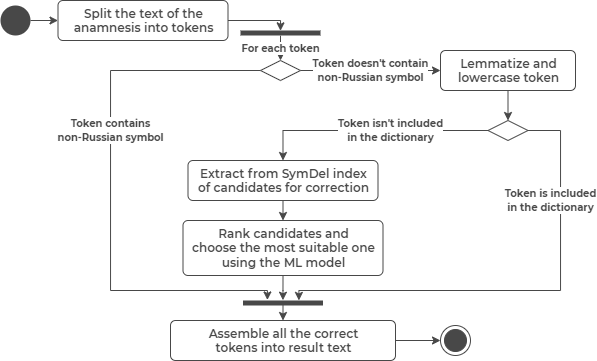

The diagram above was exported from draw.io. Its source (the exported page's mxGraphModel, read from the mxfile embedded in the PNG):
<mxGraphModel dx="399" dy="244" grid="1" gridSize="10" guides="1" tooltips="1" connect="1" arrows="1" fold="1" page="1" pageScale="1" pageWidth="827" pageHeight="1169" math="0" shadow="0">
  <root>
    <mxCell id="0" />
    <mxCell id="1" parent="0" />
    <mxCell id="WbfAhR3PzNlKg7V9zck_-1" style="edgeStyle=orthogonalEdgeStyle;rounded=0;orthogonalLoop=1;jettySize=auto;html=1;exitX=1;exitY=0.5;exitDx=0;exitDy=0;entryX=0;entryY=0.5;entryDx=0;entryDy=0;strokeColor=#484848;" parent="1" source="WbfAhR3PzNlKg7V9zck_-2" target="WbfAhR3PzNlKg7V9zck_-8" edge="1">
      <mxGeometry relative="1" as="geometry">
        <Array as="points" />
        <mxPoint x="247.5" y="264" as="targetPoint" />
      </mxGeometry>
    </mxCell>
    <mxCell id="WbfAhR3PzNlKg7V9zck_-2" value="" style="ellipse;fillColor=#484848;strokeColor=none;" parent="1" vertex="1">
      <mxGeometry x="20" y="145" width="30" height="30" as="geometry" />
    </mxCell>
    <mxCell id="WbfAhR3PzNlKg7V9zck_-8" value="&lt;font color=&quot;#484848&quot;&gt;&lt;b&gt;Split the text of the &lt;br&gt;anamnesis into tokens&lt;/b&gt;&lt;/font&gt;" style="html=1;align=center;verticalAlign=top;rounded=1;absoluteArcSize=1;arcSize=10;dashed=0;fillColor=#FFFFFF;strokeColor=#484848;fontFamily=Montserrat Semibold;" parent="1" vertex="1">
      <mxGeometry x="77.5" y="140" width="170" height="40" as="geometry" />
    </mxCell>
    <mxCell id="WbfAhR3PzNlKg7V9zck_-51" value="&lt;b style=&quot;color: rgb(72 , 72 , 72) ; font-family: &amp;#34;montserrat&amp;#34; ; font-size: x-small ; font-style: normal ; letter-spacing: normal ; text-align: center ; text-indent: 0px ; text-transform: none ; word-spacing: 0px&quot;&gt;For each token&lt;/b&gt;" style="edgeStyle=orthogonalEdgeStyle;rounded=0;orthogonalLoop=1;jettySize=auto;html=1;strokeColor=#484848;exitX=1.031;exitY=0.5;exitDx=0;exitDy=0;exitPerimeter=0;fontFamily=Montserrat Semibold;entryX=0.5;entryY=0;entryDx=0;entryDy=0;" parent="1" source="D_i69omSW4-4UMKgqZ6J-21" target="6UbJSReIe_Cn7X1c4ERg-2" edge="1">
      <mxGeometry x="-0.0039" relative="1" as="geometry">
        <mxPoint x="135" y="210" as="sourcePoint" />
        <mxPoint x="150" y="180" as="targetPoint" />
        <Array as="points" />
        <mxPoint as="offset" />
      </mxGeometry>
    </mxCell>
    <mxCell id="D_i69omSW4-4UMKgqZ6J-5" value="" style="rhombus;strokeColor=#484848;fillColor=#FFFFFF;aspect=fixed;direction=north;rotation=90;fontFamily=Montserrat Semibold;" parent="1" vertex="1">
      <mxGeometry x="517.5" y="250" width="20" height="40" as="geometry" />
    </mxCell>
    <mxCell id="D_i69omSW4-4UMKgqZ6J-7" value="&lt;b style=&quot;border-color: var(--border-color); color: rgb(72, 72, 72); font-family: montserrat; font-size: x-small;&quot;&gt;Token isn't included&lt;br style=&quot;border-color: var(--border-color);&quot;&gt;in the dictionary&lt;/b&gt;&lt;font color=&quot;#484848&quot; face=&quot;montserrat&quot; size=&quot;1&quot;&gt;&lt;b&gt;&lt;br&gt;&lt;/b&gt;&lt;/font&gt;" style="edgeStyle=orthogonalEdgeStyle;rounded=0;orthogonalLoop=1;jettySize=auto;html=1;strokeColor=#484848;exitX=0;exitY=0.5;exitDx=0;exitDy=0;entryX=0.5;entryY=0;entryDx=0;entryDy=0;fontFamily=Montserrat Semibold;" parent="1" source="D_i69omSW4-4UMKgqZ6J-5" target="D_i69omSW4-4UMKgqZ6J-9" edge="1">
      <mxGeometry x="-0.1703" relative="1" as="geometry">
        <mxPoint x="145" y="450" as="sourcePoint" />
        <mxPoint x="210" y="480" as="targetPoint" />
        <Array as="points">
          <mxPoint x="303" y="270" />
        </Array>
        <mxPoint as="offset" />
      </mxGeometry>
    </mxCell>
    <mxCell id="D_i69omSW4-4UMKgqZ6J-8" value="&lt;b style=&quot;border-color: var(--border-color); color: rgb(72, 72, 72); font-family: montserrat; font-size: x-small;&quot;&gt;Token is included &lt;br&gt;in the dictionary&lt;/b&gt;" style="edgeStyle=orthogonalEdgeStyle;rounded=0;orthogonalLoop=1;jettySize=auto;html=1;strokeColor=#484848;exitX=1;exitY=0.5;exitDx=0;exitDy=0;entryX=-0.016;entryY=0.301;entryDx=0;entryDy=0;entryPerimeter=0;fontFamily=Montserrat Semibold;" parent="1" source="D_i69omSW4-4UMKgqZ6J-5" target="D_i69omSW4-4UMKgqZ6J-22" edge="1">
      <mxGeometry x="-0.5581" y="-10" relative="1" as="geometry">
        <mxPoint x="165" y="490" as="sourcePoint" />
        <mxPoint x="80" y="510" as="targetPoint" />
        <Array as="points">
          <mxPoint x="580" y="270" />
          <mxPoint x="580" y="430" />
          <mxPoint x="318" y="430" />
        </Array>
        <mxPoint as="offset" />
      </mxGeometry>
    </mxCell>
    <mxCell id="D_i69omSW4-4UMKgqZ6J-9" value="&lt;font color=&quot;#484848&quot;&gt;&lt;b&gt;Extract from SymDel index &lt;br&gt;of candidates for correction&lt;/b&gt;&lt;/font&gt;" style="html=1;align=center;verticalAlign=top;rounded=1;absoluteArcSize=1;arcSize=10;dashed=0;fillColor=#FFFFFF;strokeColor=#484848;fontFamily=Montserrat Semibold;" parent="1" vertex="1">
      <mxGeometry x="207.5" y="300" width="190" height="40" as="geometry" />
    </mxCell>
    <mxCell id="D_i69omSW4-4UMKgqZ6J-10" value="&lt;font data-font-src=&quot;https://fonts.googleapis.com/css?family=Montserrat+Medium&quot; color=&quot;#484848&quot;&gt;&lt;b style=&quot;&quot;&gt;Rank candidates and &lt;br&gt;choose the most suitable one &lt;br&gt;using the ML model&lt;/b&gt;&lt;/font&gt;" style="html=1;align=center;verticalAlign=top;rounded=1;absoluteArcSize=1;arcSize=10;dashed=0;fillColor=#FFFFFF;strokeColor=#484848;fontFamily=Montserrat Semibold;" parent="1" vertex="1">
      <mxGeometry x="202.5" y="360" width="200" height="55" as="geometry" />
    </mxCell>
    <mxCell id="D_i69omSW4-4UMKgqZ6J-12" value="" style="edgeStyle=orthogonalEdgeStyle;rounded=0;orthogonalLoop=1;jettySize=auto;html=1;strokeColor=#484848;exitX=0.5;exitY=1;exitDx=0;exitDy=0;entryX=0.5;entryY=0;entryDx=0;entryDy=0;fontFamily=Montserrat Semibold;" parent="1" source="D_i69omSW4-4UMKgqZ6J-9" target="D_i69omSW4-4UMKgqZ6J-10" edge="1">
      <mxGeometry x="-0.1111" relative="1" as="geometry">
        <mxPoint x="165" y="490" as="sourcePoint" />
        <mxPoint x="220" y="533.5" as="targetPoint" />
        <Array as="points" />
        <mxPoint as="offset" />
      </mxGeometry>
    </mxCell>
    <mxCell id="D_i69omSW4-4UMKgqZ6J-13" value="&lt;font color=&quot;#484848&quot;&gt;&lt;b&gt;Assemble all the correct &lt;br&gt;tokens into result text&lt;/b&gt;&lt;/font&gt;" style="html=1;align=center;verticalAlign=top;rounded=1;absoluteArcSize=1;arcSize=10;dashed=0;fillColor=#FFFFFF;strokeColor=#484848;fontFamily=Montserrat Semibold;" parent="1" vertex="1">
      <mxGeometry x="190" y="460" width="225" height="40" as="geometry" />
    </mxCell>
    <mxCell id="D_i69omSW4-4UMKgqZ6J-14" value="" style="edgeStyle=orthogonalEdgeStyle;rounded=0;orthogonalLoop=1;jettySize=auto;html=1;strokeColor=#484848;exitX=0.5;exitY=1;exitDx=0;exitDy=0;entryX=-0.056;entryY=0.501;entryDx=0;entryDy=0;entryPerimeter=0;fontFamily=Montserrat Semibold;" parent="1" source="D_i69omSW4-4UMKgqZ6J-10" target="D_i69omSW4-4UMKgqZ6J-22" edge="1">
      <mxGeometry x="-0.1111" relative="1" as="geometry">
        <mxPoint x="220" y="565" as="sourcePoint" />
        <mxPoint x="170" y="670" as="targetPoint" />
        <Array as="points">
          <mxPoint x="302" y="430" />
          <mxPoint x="302" y="430" />
        </Array>
        <mxPoint as="offset" />
      </mxGeometry>
    </mxCell>
    <mxCell id="D_i69omSW4-4UMKgqZ6J-15" value="" style="ellipse;html=1;shape=endState;fillColor=#484848;strokeColor=#484848;fontFamily=Montserrat Semibold;" parent="1" vertex="1">
      <mxGeometry x="460" y="465" width="30" height="30" as="geometry" />
    </mxCell>
    <mxCell id="D_i69omSW4-4UMKgqZ6J-16" value="" style="edgeStyle=orthogonalEdgeStyle;rounded=0;orthogonalLoop=1;jettySize=auto;html=1;strokeColor=#484848;exitX=1;exitY=0.5;exitDx=0;exitDy=0;entryX=0;entryY=0.5;entryDx=0;entryDy=0;fontFamily=Montserrat Semibold;" parent="1" source="D_i69omSW4-4UMKgqZ6J-13" target="D_i69omSW4-4UMKgqZ6J-15" edge="1">
      <mxGeometry x="-0.1111" relative="1" as="geometry">
        <mxPoint x="382.5" y="460" as="sourcePoint" />
        <mxPoint x="382.5" y="510" as="targetPoint" />
        <Array as="points" />
        <mxPoint as="offset" />
      </mxGeometry>
    </mxCell>
    <mxCell id="D_i69omSW4-4UMKgqZ6J-20" value="" style="edgeStyle=orthogonalEdgeStyle;rounded=0;orthogonalLoop=1;jettySize=auto;html=1;strokeColor=#484848;exitX=1;exitY=0.5;exitDx=0;exitDy=0;entryX=0.063;entryY=0.5;entryDx=0;entryDy=0;entryPerimeter=0;fontFamily=Montserrat Semibold;" parent="1" source="WbfAhR3PzNlKg7V9zck_-8" target="D_i69omSW4-4UMKgqZ6J-21" edge="1">
      <mxGeometry x="-0.1111" relative="1" as="geometry">
        <mxPoint x="180" y="240" as="sourcePoint" />
        <mxPoint x="135" y="200" as="targetPoint" />
        <Array as="points">
          <mxPoint x="300" y="160" />
        </Array>
        <mxPoint as="offset" />
      </mxGeometry>
    </mxCell>
    <mxCell id="D_i69omSW4-4UMKgqZ6J-21" value="" style="html=1;points=[];perimeter=orthogonalPerimeter;strokeColor=none;fillColor=#484848;direction=south;fontFamily=Montserrat Semibold;" parent="1" vertex="1">
      <mxGeometry x="260" y="170" width="80" height="5" as="geometry" />
    </mxCell>
    <mxCell id="D_i69omSW4-4UMKgqZ6J-22" value="" style="html=1;points=[];perimeter=orthogonalPerimeter;strokeColor=none;fillColor=#484848;direction=south;fontFamily=Montserrat Semibold;" parent="1" vertex="1">
      <mxGeometry x="262.5" y="440" width="80" height="5" as="geometry" />
    </mxCell>
    <mxCell id="D_i69omSW4-4UMKgqZ6J-23" value="" style="edgeStyle=orthogonalEdgeStyle;rounded=0;orthogonalLoop=1;jettySize=auto;html=1;strokeColor=#484848;entryX=0.5;entryY=0;entryDx=0;entryDy=0;exitX=0.874;exitY=0.5;exitDx=0;exitDy=0;exitPerimeter=0;fontFamily=Montserrat Semibold;" parent="1" source="D_i69omSW4-4UMKgqZ6J-22" target="D_i69omSW4-4UMKgqZ6J-13" edge="1">
      <mxGeometry x="-0.1111" relative="1" as="geometry">
        <mxPoint x="302.5" y="450" as="sourcePoint" />
        <mxPoint x="332.5" y="457.41999999999985" as="targetPoint" />
        <Array as="points" />
        <mxPoint as="offset" />
      </mxGeometry>
    </mxCell>
    <mxCell id="6UbJSReIe_Cn7X1c4ERg-1" value="&lt;font color=&quot;#484848&quot;&gt;&lt;b&gt;Lemmatize and &lt;br&gt;lowercase token&lt;/b&gt;&lt;/font&gt;" style="html=1;align=center;verticalAlign=top;rounded=1;absoluteArcSize=1;arcSize=10;dashed=0;fillColor=#FFFFFF;strokeColor=#484848;fontFamily=Montserrat Semibold;" parent="1" vertex="1">
      <mxGeometry x="460" y="190" width="135" height="40" as="geometry" />
    </mxCell>
    <mxCell id="6UbJSReIe_Cn7X1c4ERg-2" value="" style="rhombus;strokeColor=#484848;fillColor=#FFFFFF;aspect=fixed;direction=north;rotation=90;fontFamily=Montserrat Semibold;" parent="1" vertex="1">
      <mxGeometry x="290" y="190" width="20" height="40" as="geometry" />
    </mxCell>
    <mxCell id="6UbJSReIe_Cn7X1c4ERg-3" value="&lt;font size=&quot;1&quot; face=&quot;montserrat&quot; color=&quot;#484848&quot;&gt;&lt;b&gt;Token contains&lt;br&gt;non-Russian symbol&lt;/b&gt;&lt;/font&gt;" style="edgeStyle=orthogonalEdgeStyle;rounded=0;orthogonalLoop=1;jettySize=auto;html=1;strokeColor=#484848;exitX=0;exitY=0.5;exitDx=0;exitDy=0;fontFamily=Montserrat Semibold;entryX=-0.111;entryY=0.695;entryDx=0;entryDy=0;entryPerimeter=0;" parent="1" source="6UbJSReIe_Cn7X1c4ERg-2" target="D_i69omSW4-4UMKgqZ6J-22" edge="1">
      <mxGeometry x="-0.2169" relative="1" as="geometry">
        <mxPoint x="125" y="360" as="sourcePoint" />
        <mxPoint x="120" y="670" as="targetPoint" />
        <Array as="points">
          <mxPoint x="130" y="210" />
          <mxPoint x="130" y="430" />
          <mxPoint x="287" y="430" />
        </Array>
        <mxPoint as="offset" />
      </mxGeometry>
    </mxCell>
    <mxCell id="6UbJSReIe_Cn7X1c4ERg-4" value="&lt;font color=&quot;#484848&quot; face=&quot;montserrat&quot; size=&quot;1&quot;&gt;&lt;b&gt;Token doesn't contain &lt;br&gt;non-Russian symbol&lt;br&gt;&lt;/b&gt;&lt;/font&gt;" style="edgeStyle=orthogonalEdgeStyle;rounded=0;orthogonalLoop=1;jettySize=auto;html=1;strokeColor=#484848;exitX=1;exitY=0.5;exitDx=0;exitDy=0;fontFamily=Montserrat Semibold;entryX=0;entryY=0.5;entryDx=0;entryDy=0;" parent="1" source="6UbJSReIe_Cn7X1c4ERg-2" target="6UbJSReIe_Cn7X1c4ERg-1" edge="1">
      <mxGeometry relative="1" as="geometry">
        <mxPoint x="165" y="360" as="sourcePoint" />
        <mxPoint x="240" y="310" as="targetPoint" />
        <Array as="points" />
        <mxPoint as="offset" />
      </mxGeometry>
    </mxCell>
    <mxCell id="6UbJSReIe_Cn7X1c4ERg-5" value="&lt;font color=&quot;#484848&quot; face=&quot;montserrat&quot; size=&quot;1&quot;&gt;&lt;b&gt;&lt;br&gt;&lt;/b&gt;&lt;/font&gt;" style="edgeStyle=orthogonalEdgeStyle;rounded=0;orthogonalLoop=1;jettySize=auto;html=1;strokeColor=#484848;exitX=0.5;exitY=1;exitDx=0;exitDy=0;entryX=0.5;entryY=0;entryDx=0;entryDy=0;fontFamily=Montserrat Semibold;" parent="1" source="6UbJSReIe_Cn7X1c4ERg-1" target="D_i69omSW4-4UMKgqZ6J-5" edge="1">
      <mxGeometry x="0.4118" relative="1" as="geometry">
        <mxPoint x="165" y="360" as="sourcePoint" />
        <mxPoint x="215" y="525" as="targetPoint" />
        <Array as="points" />
        <mxPoint as="offset" />
      </mxGeometry>
    </mxCell>
  </root>
</mxGraphModel>